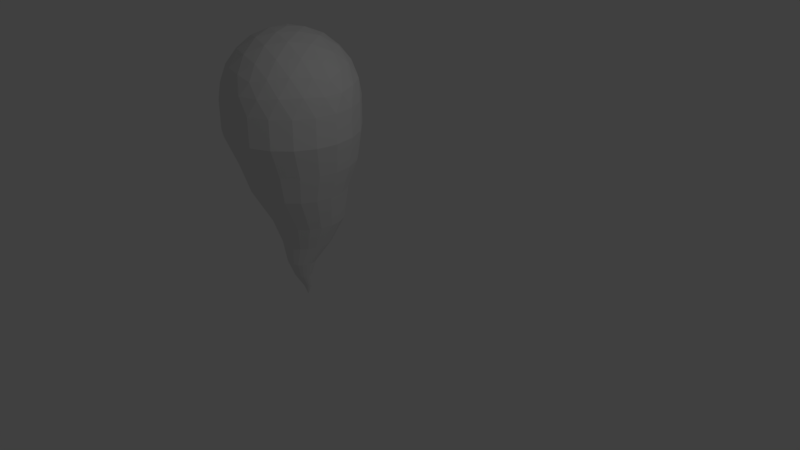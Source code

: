 # Source: LOP.blend  (saved by Blender 2.79.0; exported with 4.5.12 LTS)
import bpy
from mathutils import Matrix  # noqa: F401  (used for matrix-valued properties, if any)

bpy.ops.wm.read_factory_settings(use_empty=True)
scene = bpy.context.scene
scene.name = 'Scene'

# ---- collections
col_collection_1 = bpy.data.collections.new('Collection 1'); scene.collection.children.link(col_collection_1)

# ---- materials (node trees are filled in below, after node groups)
mat_material_001 = bpy.data.materials.new('Material.001')
mat_material_001.alpha_threshold = 0.0
mat_material_001.use_transparent_shadow = False
mat_material_001.roughness = 0.5

# ---- material node trees

# ---- world
world_world = bpy.data.worlds.new('World'); scene.world = world_world
world_world.color = (0.05088, 0.05088, 0.05088)
world_world.use_sun_shadow = False
world_world.sun_shadow_jitter_overblur = 0.0
world_world.cycles.sampling_method = 'MANUAL'

# ---- cameras
cam_camera = bpy.data.cameras.new('Camera')
cam_camera.clip_end = 100.0
cam_camera.lens = 35.0
cam_camera.sensor_width = 32.0
cam_camera.sensor_height = 18.0
cam_camera.ortho_scale = 7.314
cam_camera.dof.focus_distance = 0.0
cam_camera.dof.aperture_fstop = 128.0

# ---- lights
light_lamp = bpy.data.lights.new('Lamp', 'POINT')
light_lamp.transmission_factor = 0.0
light_lamp.cutoff_distance = 30.0
light_lamp.energy = 100.0
light_lamp.shadow_buffer_clip_start = 1.001
light_lamp.shadow_soft_size = 0.1
light_lamp.shadow_maximum_resolution = 0.006
light_lamp.use_absolute_resolution = True

# ---- meshes
me_icosphere_001 = bpy.data.meshes.new('Icosphere.001')
me_icosphere_001.from_pydata([(0.2764, -0.8506, 0.4472), (-0.7236, -0.5257, 0.4472), (-0.7236, 0.5257, 0.4472), (0.2764, 0.8506, 0.4472), (0.8944, 0.0, 0.4472), (0.0, 0.0, 1.0), (0.9566, -0.1476, 0.2511), (0.9511, -0.309, -1.752e-08), (0.9511, 0.309, 1.752e-08), (0.9566, 0.1476, 0.2511), (0.1552, -0.9554, 0.2512), (0.0, -1.0, -1.752e-08), (0.5878, -0.809, 1.752e-08), (0.436, -0.8642, 0.2512), (-0.8607, -0.4429, 0.2512), (-0.9511, -0.309, -1.752e-08), (-0.5878, -0.809, 1.752e-08), (-0.6872, -0.6817, 0.2512), (-0.6872, 0.6817, 0.2512), (-0.5878, 0.809, -1.752e-08), (-0.9511, 0.309, 1.752e-08), (-0.8607, 0.4429, 0.2512), (0.436, 0.8642, 0.2512), (0.5878, 0.809, -1.752e-08), (0.0, 1.0, 1.752e-08), (0.1552, 0.9554, 0.2512), (0.8311, -0.2389, 0.5023), (0.6882, -0.5, 0.5257), (0.484, -0.7166, 0.5023), (0.02964, -0.8642, 0.5023), (-0.2629, -0.809, 0.5257), (-0.5319, -0.6817, 0.5023), (-0.8127, -0.2952, 0.5023), (-0.8506, 0.0, 0.5257), (-0.8127, 0.2952, 0.5023), (-0.5319, 0.6817, 0.5023), (-0.2629, 0.809, 0.5257), (0.02964, 0.8642, 0.5023), (0.484, 0.7166, 0.5023), (0.6882, 0.5, 0.5257), (0.8311, 0.2389, 0.5023), (0.07761, -0.2389, 0.9679), (0.1625, -0.5, 0.8507), (0.2328, -0.7166, 0.6575), (0.7534, 0.0, 0.6575), (0.5257, 0.0, 0.8507), (0.2511, 0.0, 0.9679), (-0.2032, -0.1476, 0.9679), (-0.4253, -0.309, 0.8507), (-0.6095, -0.4429, 0.6575), (-0.2032, 0.1476, 0.9679), (-0.4253, 0.309, 0.8507), (-0.6095, 0.4429, 0.6575), (0.07761, 0.2389, 0.9679), (0.1625, 0.5, 0.8507), (0.2328, 0.7166, 0.6575), (0.3618, 0.2629, 0.8944), (0.6382, 0.2629, 0.7236), (0.4472, 0.5257, 0.7236), (-0.1382, 0.4253, 0.8944), (-0.05279, 0.6882, 0.7236), (-0.3618, 0.5878, 0.7236), (-0.4472, 0.0, 0.8944), (-0.6708, 0.1625, 0.7236), (-0.6708, -0.1625, 0.7236), (-0.1382, -0.4253, 0.8944), (-0.3618, -0.5878, 0.7236), (-0.05279, -0.6882, 0.7236), (0.3618, -0.2629, 0.8944), (0.4472, -0.5257, 0.7236), (0.6382, -0.2629, 0.7236), (0.8618, 0.4253, 0.2764), (0.809, 0.5878, 0.0), (0.6708, 0.6882, 0.2764), (-0.1382, 0.9511, 0.2764), (-0.309, 0.9511, -4.92e-07), (-0.4472, 0.8506, 0.2764), (-0.9472, 0.1625, 0.2764), (-1.0, -3.608e-07, 6.232e-07), (-0.9472, -0.1625, 0.2764), (-0.4472, -0.8506, 0.2764), (-0.309, -0.9511, -7.872e-07), (-0.1382, -0.9511, 0.2764), (0.6708, -0.6882, 0.2764), (0.809, -0.5878, -1.902e-06), (0.8618, -0.4253, 0.2764), (0.309, 0.9511, -2.615e-14), (-0.809, 0.5878, -7.845e-14), (-0.809, -0.5878, 8.031e-14), (0.309, -0.9511, 2.802e-14), (1.0, 0.0, 0.0), (0.9511, -0.309, -0.4352), (0.9511, 0.309, -0.4352), (0.0, -1.0, -0.4352), (0.5878, -0.809, -0.4352), (-0.9511, -0.309, -0.4352), (-0.5878, -0.809, -0.4352), (-0.5878, 0.809, -0.4352), (-0.9511, 0.309, -0.4352), (0.5878, 0.809, -0.4352), (0.0, 1.0, -0.4352), (0.809, 0.5878, -0.4352), (-0.309, 0.9511, -0.4352), (-1.0, -3.608e-07, -0.4352), (-0.309, -0.9511, -0.4352), (0.809, -0.5878, -0.4352), (0.309, 0.9511, -0.4352), (-0.809, 0.5878, -0.4352), (-0.809, -0.5878, -0.4352), (0.309, -0.9511, -0.4352), (1.0, 0.0, -0.4352), (0.8373, -0.1964, -0.907), (0.8373, 0.3477, -0.907), (1.048e-08, -0.8048, -0.907), (0.5175, -0.6366, -0.907), (-0.8373, -0.1964, -0.907), (-0.5175, -0.6366, -0.907), (-0.5175, 0.7879, -0.907), (-0.8373, 0.3477, -0.907), (0.5175, 0.7879, -0.907), (1.048e-08, 0.956, -0.907), (0.7123, 0.5931, -0.907), (-0.2721, 0.913, -0.907), (-0.8804, 0.07564, -0.907), (-0.2721, -0.7617, -0.907), (0.7123, -0.4418, -0.907), (0.2721, 0.913, -0.907), (-0.7123, 0.5931, -0.907), (-0.7123, -0.4418, -0.907), (0.2721, -0.7617, -0.907), (0.8804, 0.07564, -0.907), (0.6992, -0.1575, -1.345), (0.6992, 0.2969, -1.345), (2.317e-08, -0.6655, -1.345), (0.4322, -0.5251, -1.345), (-0.6992, -0.1575, -1.345), (-0.4322, -0.5251, -1.345), (-0.4322, 0.6645, -1.345), (-0.6992, 0.2969, -1.345), (0.4322, 0.6645, -1.345), (2.317e-08, 0.8049, -1.345), (0.5948, 0.5018, -1.345), (-0.2272, 0.7689, -1.345), (-0.7352, 0.0697, -1.345), (-0.2272, -0.6295, -1.345), (0.5948, -0.3624, -1.345), (0.2272, 0.7689, -1.345), (-0.5948, 0.5018, -1.345), (-0.5948, -0.3625, -1.345), (0.2272, -0.6295, -1.345), (0.7352, 0.0697, -1.345), (0.5319, 0.02838, -1.89), (0.5319, 0.374, -1.89), (3.974e-08, -0.358, -1.89), (0.3287, -0.2512, -1.89), (-0.5319, 0.02838, -1.89), (-0.3287, -0.2512, -1.89), (-0.3287, 0.6536, -1.89), (-0.5319, 0.374, -1.89), (0.3287, 0.6536, -1.89), (3.974e-08, 0.7604, -1.89), (0.4524, 0.5299, -1.89), (-0.1728, 0.733, -1.89), (-0.5592, 0.2012, -1.89), (-0.1728, -0.3307, -1.89), (0.4524, -0.1275, -1.89), (0.1728, 0.733, -1.89), (-0.4524, 0.5299, -1.89), (-0.4524, -0.1275, -1.89), (0.1728, -0.3307, -1.89), (0.5592, 0.2012, -1.89), (0.3621, 0.04113, -2.289), (0.3621, 0.2765, -2.289), (5.654e-08, -0.222, -2.289), (0.2238, -0.1492, -2.289), (-0.3621, 0.04113, -2.289), (-0.2238, -0.1492, -2.289), (-0.2238, 0.4668, -2.289), (-0.3621, 0.2765, -2.289), (0.2238, 0.4668, -2.289), (5.654e-08, 0.5395, -2.289), (0.308, 0.3826, -2.289), (-0.1177, 0.5209, -2.289), (-0.3808, 0.1588, -2.289), (-0.1177, -0.2033, -2.289), (0.308, -0.06501, -2.289), (0.1177, 0.5209, -2.289), (-0.308, 0.3826, -2.289), (-0.308, -0.06501, -2.289), (0.1177, -0.2033, -2.289), (0.3808, 0.1588, -2.289), (0.2108, -0.03345, -2.604), (0.2108, 0.1035, -2.604), (6.84e-08, -0.1866, -2.604), (0.1303, -0.1443, -2.604), (-0.2108, -0.03345, -2.604), (-0.1303, -0.1443, -2.604), (-0.1303, 0.2144, -2.604), (-0.2108, 0.1035, -2.604), (0.1303, 0.2144, -2.604), (6.84e-08, 0.2567, -2.604), (0.1793, 0.1653, -2.604), (-0.0685, 0.2459, -2.604), (-0.2217, 0.03505, -2.604), (-0.0685, -0.1758, -2.604), (0.1793, -0.09525, -2.604), (0.0685, 0.2459, -2.604), (-0.1793, 0.1653, -2.604), (-0.1793, -0.09525, -2.604), (0.0685, -0.1758, -2.604), (0.2217, 0.03505, -2.604), (0.1246, 0.004835, -2.864), (0.1246, 0.08581, -2.864), (7.608e-08, -0.0857, -2.864), (0.07701, -0.06067, -2.864), (-0.1246, 0.004835, -2.864), (-0.07701, -0.06067, -2.864), (-0.07701, 0.1513, -2.864), (-0.1246, 0.08581, -2.864), (0.07701, 0.1513, -2.864), (7.608e-08, 0.1763, -2.864), (0.106, 0.1223, -2.864), (-0.04049, 0.1699, -2.864), (-0.131, 0.04532, -2.864), (-0.04049, -0.07928, -2.864), (0.106, -0.03169, -2.864), (0.04049, 0.1699, -2.864), (-0.106, 0.1223, -2.864), (-0.106, -0.03169, -2.864), (0.04049, -0.07928, -2.864), (0.131, 0.04532, -2.864), (0.05675, 0.1033, -3.103), (0.05675, 0.1401, -3.103), (8.212e-08, 0.06204, -3.103), (0.03507, 0.07343, -3.103), (-0.05675, 0.1033, -3.103), (-0.03507, 0.07343, -3.103), (-0.03507, 0.17, -3.103), (-0.05675, 0.1401, -3.103), (0.03507, 0.17, -3.103), (8.212e-08, 0.1814, -3.103), (0.04827, 0.1568, -3.103), (-0.01844, 0.1785, -3.103), (-0.05967, 0.1217, -3.103), (-0.01844, 0.06496, -3.103), (0.04827, 0.08663, -3.103), (0.01844, 0.1785, -3.103), (-0.04827, 0.1568, -3.103), (-0.04827, 0.08663, -3.103), (0.01844, 0.06496, -3.103), (0.05967, 0.1217, -3.103), (8.568e-08, 0.1217, -3.265), (8.568e-08, 0.1217, -3.265), (8.512e-08, 0.1217, -3.265), (8.568e-08, 0.1217, -3.265), (8.568e-08, 0.1217, -3.265), (8.568e-08, 0.1217, -3.265), (8.568e-08, 0.1217, -3.265), (8.568e-08, 0.1217, -3.265), (8.568e-08, 0.1217, -3.265), (8.512e-08, 0.1217, -3.265), (8.568e-08, 0.1217, -3.265), (8.568e-08, 0.1217, -3.265), (8.568e-08, 0.1217, -3.265), (8.568e-08, 0.1217, -3.265), (8.568e-08, 0.1217, -3.265), (8.568e-08, 0.1217, -3.265), (8.568e-08, 0.1217, -3.265), (8.568e-08, 0.1217, -3.265), (8.568e-08, 0.1217, -3.265), (8.568e-08, 0.1217, -3.265)], [], [(0, 28, 43), (1, 31, 49), (2, 34, 52), (3, 37, 55), (4, 40, 44), (46, 53, 5), (45, 56, 46), (44, 57, 45), (46, 56, 53), (56, 54, 53), (45, 57, 56), (57, 58, 56), (56, 58, 54), (58, 55, 54), (44, 40, 57), (40, 39, 57), (57, 39, 58), (39, 38, 58), (58, 38, 55), (38, 3, 55), (53, 50, 5), (54, 59, 53), (55, 60, 54), (53, 59, 50), (59, 51, 50), (54, 60, 59), (60, 61, 59), (59, 61, 51), (61, 52, 51), (55, 37, 60), (37, 36, 60), (60, 36, 61), (36, 35, 61), (61, 35, 52), (35, 2, 52), (50, 47, 5), (51, 62, 50), (52, 63, 51), (50, 62, 47), (62, 48, 47), (51, 63, 62), (63, 64, 62), (62, 64, 48), (64, 49, 48), (52, 34, 63), (34, 33, 63), (63, 33, 64), (33, 32, 64), (64, 32, 49), (32, 1, 49), (47, 41, 5), (48, 65, 47), (49, 66, 48), (47, 65, 41), (65, 42, 41), (48, 66, 65), (66, 67, 65), (65, 67, 42), (67, 43, 42), (49, 31, 66), (31, 30, 66), (66, 30, 67), (30, 29, 67), (67, 29, 43), (29, 0, 43), (41, 46, 5), (42, 68, 41), (43, 69, 42), (41, 68, 46), (68, 45, 46), (42, 69, 68), (69, 70, 68), (68, 70, 45), (70, 44, 45), (43, 28, 69), (28, 27, 69), (69, 27, 70), (27, 26, 70), (70, 26, 44), (26, 4, 44), (9, 40, 4), (8, 71, 9), (9, 71, 40), (71, 39, 40), (8, 72, 71), (72, 73, 71), (71, 73, 39), (73, 38, 39), (72, 23, 73), (23, 22, 73), (73, 22, 38), (22, 3, 38), (25, 37, 3), (24, 74, 25), (25, 74, 37), (74, 36, 37), (24, 75, 74), (75, 76, 74), (74, 76, 36), (76, 35, 36), (75, 19, 76), (19, 18, 76), (76, 18, 35), (18, 2, 35), (21, 34, 2), (20, 77, 21), (21, 77, 34), (77, 33, 34), (20, 78, 77), (78, 79, 77), (77, 79, 33), (79, 32, 33), (78, 15, 79), (15, 14, 79), (79, 14, 32), (14, 1, 32), (17, 31, 1), (16, 80, 17), (17, 80, 31), (80, 30, 31), (16, 81, 80), (81, 82, 80), (80, 82, 30), (82, 29, 30), (81, 11, 82), (11, 10, 82), (82, 10, 29), (10, 0, 29), (13, 28, 0), (12, 83, 13), (13, 83, 28), (83, 27, 28), (12, 84, 83), (84, 85, 83), (83, 85, 27), (85, 26, 27), (84, 7, 85), (7, 6, 85), (85, 6, 26), (6, 4, 26), (22, 25, 3), (23, 86, 22), (22, 86, 25), (86, 24, 25), (18, 21, 2), (19, 87, 18), (18, 87, 21), (87, 20, 21), (14, 17, 1), (15, 88, 14), (14, 88, 17), (88, 16, 17), (10, 13, 0), (11, 89, 10), (10, 89, 13), (89, 12, 13), (6, 9, 4), (7, 90, 6), (6, 90, 9), (90, 8, 9), (20, 87, 107, 98), (72, 8, 92, 101), (8, 90, 110, 92), (75, 24, 100, 102), (78, 20, 98, 103), (81, 16, 96, 104), (84, 12, 94, 105), (87, 19, 97, 107), (90, 7, 91, 110), (24, 86, 106, 100), (12, 89, 109, 94), (86, 23, 99, 106), (89, 11, 93, 109), (23, 72, 101, 99), (19, 75, 102, 97), (15, 78, 103, 95), (11, 81, 104, 93), (7, 84, 105, 91), (16, 88, 108, 96), (88, 15, 95, 108), (100, 106, 126, 120), (97, 102, 122, 117), (92, 110, 130, 112), (106, 99, 119, 126), (103, 98, 118, 123), (110, 91, 111, 130), (98, 107, 127, 118), (95, 103, 123, 115), (107, 97, 117, 127), (104, 96, 116, 124), (96, 108, 128, 116), (93, 104, 124, 113), (101, 92, 112, 121), (108, 95, 115, 128), (105, 94, 114, 125), (99, 101, 121, 119), (94, 109, 129, 114), (91, 105, 125, 111), (102, 100, 120, 122), (109, 93, 113, 129), (113, 124, 144, 133), (121, 112, 132, 141), (128, 115, 135, 148), (125, 114, 134, 145), (119, 121, 141, 139), (114, 129, 149, 134), (111, 125, 145, 131), (122, 120, 140, 142), (129, 113, 133, 149), (120, 126, 146, 140), (117, 122, 142, 137), (112, 130, 150, 132), (126, 119, 139, 146), (123, 118, 138, 143), (130, 111, 131, 150), (118, 127, 147, 138), (115, 123, 143, 135), (127, 117, 137, 147), (124, 116, 136, 144), (116, 128, 148, 136), (143, 138, 158, 163), (150, 131, 151, 170), (138, 147, 167, 158), (135, 143, 163, 155), (147, 137, 157, 167), (144, 136, 156, 164), (136, 148, 168, 156), (133, 144, 164, 153), (141, 132, 152, 161), (148, 135, 155, 168), (145, 134, 154, 165), (139, 141, 161, 159), (134, 149, 169, 154), (131, 145, 165, 151), (142, 140, 160, 162), (149, 133, 153, 169), (140, 146, 166, 160), (137, 142, 162, 157), (132, 150, 170, 152), (146, 139, 159, 166), (159, 161, 181, 179), (154, 169, 189, 174), (151, 165, 185, 171), (162, 160, 180, 182), (169, 153, 173, 189), (160, 166, 186, 180), (157, 162, 182, 177), (152, 170, 190, 172), (166, 159, 179, 186), (163, 158, 178, 183), (170, 151, 171, 190), (158, 167, 187, 178), (155, 163, 183, 175), (167, 157, 177, 187), (164, 156, 176, 184), (156, 168, 188, 176), (153, 164, 184, 173), (161, 152, 172, 181), (168, 155, 175, 188), (165, 154, 174, 185), (187, 177, 197, 207), (184, 176, 196, 204), (176, 188, 208, 196), (173, 184, 204, 193), (181, 172, 192, 201), (188, 175, 195, 208), (185, 174, 194, 205), (179, 181, 201, 199), (174, 189, 209, 194), (171, 185, 205, 191), (182, 180, 200, 202), (189, 173, 193, 209), (180, 186, 206, 200), (177, 182, 202, 197), (172, 190, 210, 192), (186, 179, 199, 206), (183, 178, 198, 203), (190, 171, 191, 210), (178, 187, 207, 198), (175, 183, 203, 195), (200, 206, 226, 220), (197, 202, 222, 217), (192, 210, 230, 212), (206, 199, 219, 226), (203, 198, 218, 223), (210, 191, 211, 230), (198, 207, 227, 218), (195, 203, 223, 215), (207, 197, 217, 227), (204, 196, 216, 224), (196, 208, 228, 216), (193, 204, 224, 213), (201, 192, 212, 221), (208, 195, 215, 228), (205, 194, 214, 225), (199, 201, 221, 219), (194, 209, 229, 214), (191, 205, 225, 211), (202, 200, 220, 222), (209, 193, 213, 229), (213, 224, 244, 233), (221, 212, 232, 241), (228, 215, 235, 248), (225, 214, 234, 245), (219, 221, 241, 239), (214, 229, 249, 234), (211, 225, 245, 231), (222, 220, 240, 242), (229, 213, 233, 249), (220, 226, 246, 240), (217, 222, 242, 237), (212, 230, 250, 232), (226, 219, 239, 246), (223, 218, 238, 243), (230, 211, 231, 250), (218, 227, 247, 238), (215, 223, 243, 235), (227, 217, 237, 247), (224, 216, 236, 244), (216, 228, 248, 236), (243, 238, 258, 263), (250, 231, 251, 270), (238, 247, 267, 258), (235, 243, 263, 255), (247, 237, 257, 267), (244, 236, 256, 264), (236, 248, 268, 256), (233, 244, 264, 253), (241, 232, 252, 261), (248, 235, 255, 268), (245, 234, 254, 265), (239, 241, 261, 259), (234, 249, 269, 254), (231, 245, 265, 251), (242, 240, 260, 262), (249, 233, 253, 269), (240, 246, 266, 260), (237, 242, 262, 257), (232, 250, 270, 252), (246, 239, 259, 266)])
_uv = me_icosphere_001.uv_layers.new(name='UVMap')
_uv.uv.foreach_set('vector', [0.201, 0.6408, 0.2384, 0.6495, 0.2067, 0.677, 0.08597, 0.7556, 0.1058, 0.7227, 0.1221, 0.7614, 0.1596, 0.9005, 0.1344, 0.8715, 0.1763, 0.8679, 0.3202, 0.8752, 0.2848, 0.8902, 0.2943, 0.8494, 0.3457, 0.7147, 0.3491, 0.753, 0.3131, 0.7313, 0.2479, 0.7645, 0.2426, 0.7976, 0.2225, 0.7774, 0.2791, 0.7486, 0.2746, 0.7857, 0.2479, 0.7645, 0.3131, 0.7313, 0.3118, 0.7703, 0.2791, 0.7486, 0.2479, 0.7645, 0.2746, 0.7857, 0.2426, 0.7976, 0.2746, 0.7857, 0.2673, 0.8223, 0.2426, 0.7976, 0.2791, 0.7486, 0.3118, 0.7703, 0.2746, 0.7857, 0.3118, 0.7703, 0.3051, 0.8119, 0.2746, 0.7857, 0.2746, 0.7857, 0.3051, 0.8119, 0.2673, 0.8223, 0.3051, 0.8119, 0.2943, 0.8494, 0.2673, 0.8223, 0.3131, 0.7313, 0.3491, 0.753, 0.3118, 0.7703, 0.3491, 0.753, 0.3458, 0.797, 0.3118, 0.7703, 0.3118, 0.7703, 0.3458, 0.797, 0.3051, 0.8119, 0.3458, 0.797, 0.3352, 0.8399, 0.3051, 0.8119, 0.3051, 0.8119, 0.3352, 0.8399, 0.2943, 0.8494, 0.3352, 0.8399, 0.3202, 0.8752, 0.2943, 0.8494, 0.2426, 0.7976, 0.2095, 0.8028, 0.2225, 0.7774, 0.2673, 0.8223, 0.2307, 0.8295, 0.2426, 0.7976, 0.2943, 0.8494, 0.2568, 0.8601, 0.2673, 0.8223, 0.2426, 0.7976, 0.2307, 0.8295, 0.2095, 0.8028, 0.2307, 0.8295, 0.1936, 0.8339, 0.2095, 0.8028, 0.2673, 0.8223, 0.2568, 0.8601, 0.2307, 0.8295, 0.2568, 0.8601, 0.2152, 0.8666, 0.2307, 0.8295, 0.2307, 0.8295, 0.2152, 0.8666, 0.1936, 0.8339, 0.2152, 0.8666, 0.1763, 0.8679, 0.1936, 0.8339, 0.2943, 0.8494, 0.2848, 0.8902, 0.2568, 0.8601, 0.2848, 0.8902, 0.2419, 0.9007, 0.2568, 0.8601, 0.2568, 0.8601, 0.2419, 0.9007, 0.2152, 0.8666, 0.2419, 0.9007, 0.1979, 0.9039, 0.2152, 0.8666, 0.2152, 0.8666, 0.1979, 0.9039, 0.1763, 0.8679, 0.1979, 0.9039, 0.1596, 0.9005, 0.1763, 0.8679, 0.2095, 0.8028, 0.1944, 0.7729, 0.2225, 0.7774, 0.1936, 0.8339, 0.1755, 0.8013, 0.2095, 0.8028, 0.1763, 0.8679, 0.1545, 0.8356, 0.1936, 0.8339, 0.2095, 0.8028, 0.1755, 0.8013, 0.1944, 0.7729, 0.1755, 0.8013, 0.1598, 0.7674, 0.1944, 0.7729, 0.1936, 0.8339, 0.1545, 0.8356, 0.1755, 0.8013, 0.1545, 0.8356, 0.1354, 0.798, 0.1755, 0.8013, 0.1755, 0.8013, 0.1354, 0.798, 0.1598, 0.7674, 0.1354, 0.798, 0.1221, 0.7614, 0.1598, 0.7674, 0.1763, 0.8679, 0.1344, 0.8715, 0.1545, 0.8356, 0.1344, 0.8715, 0.1112, 0.834, 0.1545, 0.8356, 0.1545, 0.8356, 0.1112, 0.834, 0.1354, 0.798, 0.1112, 0.834, 0.09457, 0.7931, 0.1354, 0.798, 0.1354, 0.798, 0.09457, 0.7931, 0.1221, 0.7614, 0.09457, 0.7931, 0.08597, 0.7556, 0.1221, 0.7614, 0.1944, 0.7729, 0.2181, 0.7492, 0.2225, 0.7774, 0.1598, 0.7674, 0.1852, 0.74, 0.1944, 0.7729, 0.1221, 0.7614, 0.1461, 0.7307, 0.1598, 0.7674, 0.1944, 0.7729, 0.1852, 0.74, 0.2181, 0.7492, 0.1852, 0.74, 0.2126, 0.7147, 0.2181, 0.7492, 0.1598, 0.7674, 0.1461, 0.7307, 0.1852, 0.74, 0.1461, 0.7307, 0.1759, 0.7009, 0.1852, 0.74, 0.1852, 0.74, 0.1759, 0.7009, 0.2126, 0.7147, 0.1759, 0.7009, 0.2067, 0.677, 0.2126, 0.7147, 0.1221, 0.7614, 0.1058, 0.7227, 0.1461, 0.7307, 0.1058, 0.7227, 0.1343, 0.689, 0.1461, 0.7307, 0.1461, 0.7307, 0.1343, 0.689, 0.1759, 0.7009, 0.1343, 0.689, 0.1681, 0.6606, 0.1759, 0.7009, 0.1759, 0.7009, 0.1681, 0.6606, 0.2067, 0.677, 0.1681, 0.6606, 0.201, 0.6408, 0.2067, 0.677, 0.2181, 0.7492, 0.2479, 0.7645, 0.2225, 0.7774, 0.2126, 0.7147, 0.2465, 0.7304, 0.2181, 0.7492, 0.2067, 0.677, 0.2433, 0.6903, 0.2126, 0.7147, 0.2181, 0.7492, 0.2465, 0.7304, 0.2479, 0.7645, 0.2465, 0.7304, 0.2791, 0.7486, 0.2479, 0.7645, 0.2126, 0.7147, 0.2433, 0.6903, 0.2465, 0.7304, 0.2433, 0.6903, 0.2809, 0.7095, 0.2465, 0.7304, 0.2465, 0.7304, 0.2809, 0.7095, 0.2791, 0.7486, 0.2809, 0.7095, 0.3131, 0.7313, 0.2791, 0.7486, 0.2067, 0.677, 0.2384, 0.6495, 0.2433, 0.6903, 0.2384, 0.6495, 0.2793, 0.6662, 0.2433, 0.6903, 0.2433, 0.6903, 0.2793, 0.6662, 0.2809, 0.7095, 0.2793, 0.6662, 0.3168, 0.6895, 0.2809, 0.7095, 0.2809, 0.7095, 0.3168, 0.6895, 0.3131, 0.7313, 0.3168, 0.6895, 0.3457, 0.7147, 0.3131, 0.7313, 0.3874, 0.7233, 0.3491, 0.753, 0.3457, 0.7147, 0.4449, 0.7424, 0.3914, 0.7754, 0.3874, 0.7233, 0.3874, 0.7233, 0.3914, 0.7754, 0.3491, 0.753, 0.3914, 0.7754, 0.3458, 0.797, 0.3491, 0.753, 0.4449, 0.7424, 0.4449, 0.8128, 0.3914, 0.7754, 0.4449, 0.8128, 0.3824, 0.8318, 0.3914, 0.7754, 0.3914, 0.7754, 0.3824, 0.8318, 0.3458, 0.797, 0.3824, 0.8318, 0.3352, 0.8399, 0.3458, 0.797, 0.4449, 0.8128, 0.423, 0.8798, 0.3824, 0.8318, 0.423, 0.8798, 0.3624, 0.8801, 0.3824, 0.8318, 0.3824, 0.8318, 0.3624, 0.8801, 0.3352, 0.8399, 0.3624, 0.8801, 0.3202, 0.8752, 0.3352, 0.8399, 0.3249, 0.9174, 0.2848, 0.8902, 0.3202, 0.8752, 0.3245, 0.9781, 0.2766, 0.9374, 0.3249, 0.9174, 0.3249, 0.9174, 0.2766, 0.9374, 0.2848, 0.8902, 0.2766, 0.9374, 0.2419, 0.9007, 0.2848, 0.8902, 0.3245, 0.9781, 0.2575, 0.9999, 0.2766, 0.9374, 0.2575, 0.9999, 0.2202, 0.9463, 0.2766, 0.9374, 0.2766, 0.9374, 0.2202, 0.9463, 0.2419, 0.9007, 0.2202, 0.9463, 0.1979, 0.9039, 0.2419, 0.9007, 0.2575, 0.9999, 0.187, 0.9997, 0.2202, 0.9463, 0.187, 0.9997, 0.168, 0.9421, 0.2202, 0.9463, 0.2202, 0.9463, 0.168, 0.9421, 0.1979, 0.9039, 0.168, 0.9421, 0.1596, 0.9005, 0.1979, 0.9039, 0.1209, 0.9181, 0.1344, 0.8715, 0.1596, 0.9005, 0.06318, 0.9364, 0.087, 0.8783, 0.1209, 0.9181, 0.1209, 0.9181, 0.087, 0.8783, 0.1344, 0.8715, 0.087, 0.8783, 0.1112, 0.834, 0.1344, 0.8715, 0.06318, 0.9364, 0.02172, 0.8794, 0.087, 0.8783, 0.02172, 0.8794, 0.06114, 0.8274, 0.087, 0.8783, 0.087, 0.8783, 0.06114, 0.8274, 0.1112, 0.834, 0.06114, 0.8274, 0.09457, 0.7931, 0.1112, 0.834, 0.02172, 0.8794, 0.0001182, 0.8123, 0.06114, 0.8274, 0.0001182, 0.8123, 0.04899, 0.7765, 0.06114, 0.8274, 0.06114, 0.8274, 0.04899, 0.7765, 0.09457, 0.7931, 0.04899, 0.7765, 0.08597, 0.7556, 0.09457, 0.7931, 0.05732, 0.7243, 0.1058, 0.7227, 0.08597, 0.7556, 0.02201, 0.675, 0.08469, 0.6797, 0.05732, 0.7243, 0.05732, 0.7243, 0.08469, 0.6797, 0.1058, 0.7227, 0.08469, 0.6797, 0.1343, 0.689, 0.1058, 0.7227, 0.02201, 0.675, 0.0634, 0.618, 0.08469, 0.6797, 0.0634, 0.618, 0.1251, 0.6394, 0.08469, 0.6797, 0.08469, 0.6797, 0.1251, 0.6394, 0.1343, 0.689, 0.1251, 0.6394, 0.1681, 0.6606, 0.1343, 0.689, 0.0634, 0.618, 0.1205, 0.5767, 0.1251, 0.6394, 0.1205, 0.5767, 0.1697, 0.6121, 0.1251, 0.6394, 0.1251, 0.6394, 0.1697, 0.6121, 0.1681, 0.6606, 0.1697, 0.6121, 0.201, 0.6408, 0.1681, 0.6606, 0.222, 0.6039, 0.2384, 0.6495, 0.201, 0.6408, 0.2579, 0.5551, 0.2728, 0.6161, 0.222, 0.6039, 0.222, 0.6039, 0.2728, 0.6161, 0.2384, 0.6495, 0.2728, 0.6161, 0.2793, 0.6662, 0.2384, 0.6495, 0.2579, 0.5551, 0.325, 0.5768, 0.2728, 0.6161, 0.325, 0.5768, 0.3236, 0.6421, 0.2728, 0.6161, 0.2728, 0.6161, 0.3236, 0.6421, 0.2793, 0.6662, 0.3236, 0.6421, 0.3168, 0.6895, 0.2793, 0.6662, 0.325, 0.5768, 0.3819, 0.6184, 0.3236, 0.6421, 0.3819, 0.6184, 0.3634, 0.6761, 0.3236, 0.6421, 0.3236, 0.6421, 0.3634, 0.6761, 0.3168, 0.6895, 0.3634, 0.6761, 0.3457, 0.7147, 0.3168, 0.6895, 0.3624, 0.8801, 0.3249, 0.9174, 0.3202, 0.8752, 0.423, 0.8798, 0.3815, 0.9367, 0.3624, 0.8801, 0.3624, 0.8801, 0.3815, 0.9367, 0.3249, 0.9174, 0.3815, 0.9367, 0.3245, 0.9781, 0.3249, 0.9174, 0.168, 0.9421, 0.1209, 0.9181, 0.1596, 0.9005, 0.187, 0.9997, 0.1201, 0.9778, 0.168, 0.9421, 0.168, 0.9421, 0.1201, 0.9778, 0.1209, 0.9181, 0.1201, 0.9778, 0.06318, 0.9364, 0.1209, 0.9181, 0.04899, 0.7765, 0.05732, 0.7243, 0.08597, 0.7556, 0.0001182, 0.8123, 0.0002608, 0.742, 0.04899, 0.7765, 0.04899, 0.7765, 0.0002608, 0.742, 0.05732, 0.7243, 0.0002608, 0.742, 0.02201, 0.675, 0.05732, 0.7243, 0.1697, 0.6121, 0.222, 0.6039, 0.201, 0.6408, 0.1205, 0.5767, 0.1875, 0.5551, 0.1697, 0.6121, 0.1697, 0.6121, 0.1875, 0.5551, 0.222, 0.6039, 0.1875, 0.5551, 0.2579, 0.5551, 0.222, 0.6039, 0.3634, 0.6761, 0.3874, 0.7233, 0.3457, 0.7147, 0.3819, 0.6184, 0.4231, 0.6754, 0.3634, 0.6761, 0.3634, 0.6761, 0.4231, 0.6754, 0.3874, 0.7233, 0.4231, 0.6754, 0.4449, 0.7424, 0.3874, 0.7233, 0.7626, 0.4898, 0.7129, 0.5114, 0.6873, 0.4444, 0.7321, 0.4257, 0.3892, 0.5504, 0.3351, 0.5415, 0.3496, 0.471, 0.3978, 0.4789, 0.3351, 0.5415, 0.2819, 0.5282, 0.3024, 0.459, 0.3496, 0.471, 0.6075, 0.5427, 0.5529, 0.5505, 0.5447, 0.4793, 0.5932, 0.4711, 0.8099, 0.4648, 0.7626, 0.4898, 0.7321, 0.4257, 0.7752, 0.4036, 0.9797, 0.335, 0.94, 0.3708, 0.8931, 0.3169, 0.9296, 0.2806, 0.1792, 0.4876, 0.1315, 0.4596, 0.1696, 0.3987, 0.2123, 0.4225, 0.7129, 0.5114, 0.6611, 0.5291, 0.6409, 0.4597, 0.6873, 0.4444, 0.2819, 0.5282, 0.2299, 0.5102, 0.2565, 0.4429, 0.3024, 0.459, 0.5529, 0.5505, 0.4985, 0.5548, 0.4956, 0.4829, 0.5447, 0.4793, 0.1315, 0.4596, 0.086, 0.4289, 0.1293, 0.3701, 0.1696, 0.3987, 0.4985, 0.5548, 0.4438, 0.5548, 0.4466, 0.4829, 0.4956, 0.4829, 0.086, 0.4289, 0.04229, 0.3946, 0.09061, 0.3374, 0.1293, 0.3701, 0.4438, 0.5548, 0.3892, 0.5504, 0.3978, 0.4789, 0.4466, 0.4829, 0.6611, 0.5291, 0.6075, 0.5427, 0.5932, 0.4711, 0.6409, 0.4597, 0.8559, 0.4369, 0.8099, 0.4648, 0.7752, 0.4036, 0.816, 0.3777, 0.04229, 0.3946, 0.0001182, 0.3573, 0.05273, 0.2996, 0.09061, 0.3374, 0.2299, 0.5102, 0.1792, 0.4876, 0.2123, 0.4225, 0.2565, 0.4429, 0.94, 0.3708, 0.8992, 0.4049, 0.8553, 0.3491, 0.8931, 0.3169, 0.8992, 0.4049, 0.8559, 0.4369, 0.816, 0.3777, 0.8553, 0.3491, 0.5447, 0.4793, 0.4956, 0.4829, 0.4963, 0.4114, 0.5362, 0.4081, 0.6409, 0.4597, 0.5932, 0.4711, 0.5758, 0.402, 0.615, 0.3926, 0.3496, 0.471, 0.3024, 0.459, 0.335, 0.3911, 0.3752, 0.4015, 0.4956, 0.4829, 0.4466, 0.4829, 0.4561, 0.4115, 0.4963, 0.4114, 0.7752, 0.4036, 0.7321, 0.4257, 0.6914, 0.3641, 0.7282, 0.3447, 0.3024, 0.459, 0.2565, 0.4429, 0.2953, 0.3767, 0.335, 0.3911, 0.7321, 0.4257, 0.6873, 0.4444, 0.6536, 0.38, 0.6914, 0.3641, 0.816, 0.3777, 0.7752, 0.4036, 0.7282, 0.3447, 0.7637, 0.3216, 0.6873, 0.4444, 0.6409, 0.4597, 0.615, 0.3926, 0.6536, 0.38, 0.9296, 0.2806, 0.8931, 0.3169, 0.83, 0.2637, 0.8602, 0.2283, 0.8931, 0.3169, 0.8553, 0.3491, 0.7978, 0.2946, 0.83, 0.2637, 0.09061, 0.3374, 0.05273, 0.2996, 0.1198, 0.241, 0.1502, 0.2767, 0.3978, 0.4789, 0.3496, 0.471, 0.3752, 0.4015, 0.4156, 0.4082, 0.8553, 0.3491, 0.816, 0.3777, 0.7637, 0.3216, 0.7978, 0.2946, 0.2123, 0.4225, 0.1696, 0.3987, 0.2194, 0.3355, 0.2567, 0.3582, 0.4466, 0.4829, 0.3978, 0.4789, 0.4156, 0.4082, 0.4561, 0.4115, 0.1696, 0.3987, 0.1293, 0.3701, 0.1838, 0.3084, 0.2194, 0.3355, 0.2565, 0.4429, 0.2123, 0.4225, 0.2567, 0.3582, 0.2953, 0.3767, 0.5932, 0.4711, 0.5447, 0.4793, 0.5362, 0.4081, 0.5758, 0.402, 0.1293, 0.3701, 0.09061, 0.3374, 0.1502, 0.2767, 0.1838, 0.3084, 0.1502, 0.2767, 0.1198, 0.241, 0.1844, 0.1944, 0.2074, 0.2257, 0.4156, 0.4082, 0.3752, 0.4015, 0.3894, 0.3332, 0.4239, 0.3393, 0.7978, 0.2946, 0.7637, 0.3216, 0.7218, 0.2636, 0.7492, 0.2402, 0.2567, 0.3582, 0.2194, 0.3355, 0.2609, 0.2759, 0.2909, 0.2953, 0.4561, 0.4115, 0.4156, 0.4082, 0.4239, 0.3393, 0.4587, 0.3425, 0.2194, 0.3355, 0.1838, 0.3084, 0.2329, 0.2527, 0.2609, 0.2759, 0.2953, 0.3767, 0.2567, 0.3582, 0.2909, 0.2953, 0.3226, 0.3113, 0.5758, 0.402, 0.5362, 0.4081, 0.5282, 0.34, 0.5625, 0.3345, 0.1838, 0.3084, 0.1502, 0.2767, 0.2074, 0.2257, 0.2329, 0.2527, 0.5362, 0.4081, 0.4963, 0.4114, 0.4935, 0.3427, 0.5282, 0.34, 0.615, 0.3926, 0.5758, 0.402, 0.5625, 0.3345, 0.5963, 0.3261, 0.3752, 0.4015, 0.335, 0.3911, 0.3555, 0.3239, 0.3894, 0.3332, 0.4963, 0.4114, 0.4561, 0.4115, 0.4587, 0.3425, 0.4935, 0.3427, 0.7282, 0.3447, 0.6914, 0.3641, 0.6616, 0.3008, 0.6925, 0.2837, 0.335, 0.3911, 0.2953, 0.3767, 0.3226, 0.3113, 0.3555, 0.3239, 0.6914, 0.3641, 0.6536, 0.38, 0.6294, 0.3149, 0.6616, 0.3008, 0.7637, 0.3216, 0.7282, 0.3447, 0.6925, 0.2837, 0.7218, 0.2636, 0.6536, 0.38, 0.615, 0.3926, 0.5963, 0.3261, 0.6294, 0.3149, 0.8602, 0.2283, 0.83, 0.2637, 0.7742, 0.2133, 0.7966, 0.1826, 0.83, 0.2637, 0.7978, 0.2946, 0.7492, 0.2402, 0.7742, 0.2133, 0.6925, 0.2837, 0.6616, 0.3008, 0.6077, 0.2354, 0.6291, 0.2215, 0.3555, 0.3239, 0.3226, 0.3113, 0.3781, 0.2369, 0.4022, 0.2484, 0.6616, 0.3008, 0.6294, 0.3149, 0.5859, 0.2465, 0.6077, 0.2354, 0.7218, 0.2636, 0.6925, 0.2837, 0.6291, 0.2215, 0.6497, 0.2048, 0.6294, 0.3149, 0.5963, 0.3261, 0.5638, 0.2549, 0.5859, 0.2465, 0.7966, 0.1826, 0.7742, 0.2133, 0.6869, 0.1627, 0.7023, 0.1379, 0.7742, 0.2133, 0.7492, 0.2402, 0.6691, 0.1851, 0.6869, 0.1627, 0.2074, 0.2257, 0.1844, 0.1944, 0.2742, 0.1371, 0.2909, 0.162, 0.4239, 0.3393, 0.3894, 0.3332, 0.4263, 0.2568, 0.4501, 0.2625, 0.7492, 0.2402, 0.7218, 0.2636, 0.6497, 0.2048, 0.6691, 0.1851, 0.2909, 0.2953, 0.2609, 0.2759, 0.3316, 0.205, 0.3544, 0.2225, 0.4587, 0.3425, 0.4239, 0.3393, 0.4501, 0.2625, 0.4736, 0.2656, 0.2609, 0.2759, 0.2329, 0.2527, 0.3102, 0.1848, 0.3316, 0.205, 0.3226, 0.3113, 0.2909, 0.2953, 0.3544, 0.2225, 0.3781, 0.2369, 0.5625, 0.3345, 0.5282, 0.34, 0.5192, 0.2646, 0.5416, 0.2609, 0.2329, 0.2527, 0.2074, 0.2257, 0.2909, 0.162, 0.3102, 0.1848, 0.5282, 0.34, 0.4935, 0.3427, 0.4966, 0.2663, 0.5192, 0.2646, 0.5963, 0.3261, 0.5625, 0.3345, 0.5416, 0.2609, 0.5638, 0.2549, 0.3894, 0.3332, 0.3555, 0.3239, 0.4022, 0.2484, 0.4263, 0.2568, 0.4935, 0.3427, 0.4587, 0.3425, 0.4736, 0.2656, 0.4966, 0.2663, 0.4736, 0.2656, 0.4501, 0.2625, 0.4602, 0.1985, 0.4775, 0.2022, 0.3316, 0.205, 0.3102, 0.1848, 0.3629, 0.1337, 0.3777, 0.1486, 0.3781, 0.2369, 0.3544, 0.2225, 0.3932, 0.1622, 0.4094, 0.1742, 0.5416, 0.2609, 0.5192, 0.2646, 0.512, 0.2027, 0.5289, 0.1996, 0.3102, 0.1848, 0.2909, 0.162, 0.3492, 0.1178, 0.3629, 0.1337, 0.5192, 0.2646, 0.4966, 0.2663, 0.4948, 0.2036, 0.512, 0.2027, 0.5638, 0.2549, 0.5416, 0.2609, 0.5289, 0.1996, 0.5453, 0.1943, 0.4263, 0.2568, 0.4022, 0.2484, 0.426, 0.1844, 0.443, 0.1926, 0.4966, 0.2663, 0.4736, 0.2656, 0.4775, 0.2022, 0.4948, 0.2036, 0.6291, 0.2215, 0.6077, 0.2354, 0.5766, 0.1771, 0.5912, 0.1653, 0.4022, 0.2484, 0.3781, 0.2369, 0.4094, 0.1742, 0.426, 0.1844, 0.6077, 0.2354, 0.5859, 0.2465, 0.5613, 0.1868, 0.5766, 0.1771, 0.6497, 0.2048, 0.6291, 0.2215, 0.5912, 0.1653, 0.6049, 0.1517, 0.5859, 0.2465, 0.5638, 0.2549, 0.5453, 0.1943, 0.5613, 0.1868, 0.7023, 0.1379, 0.6869, 0.1627, 0.6295, 0.12, 0.6402, 0.1027, 0.6869, 0.1627, 0.6691, 0.1851, 0.6177, 0.1365, 0.6295, 0.12, 0.2909, 0.162, 0.2742, 0.1371, 0.337, 0.1014, 0.3492, 0.1178, 0.4501, 0.2625, 0.4263, 0.2568, 0.443, 0.1926, 0.4602, 0.1985, 0.6691, 0.1851, 0.6497, 0.2048, 0.6049, 0.1517, 0.6177, 0.1365, 0.3544, 0.2225, 0.3316, 0.205, 0.3777, 0.1486, 0.3932, 0.1622, 0.5613, 0.1868, 0.5453, 0.1943, 0.5299, 0.123, 0.5424, 0.118, 0.6402, 0.1027, 0.6295, 0.12, 0.5908, 0.07858, 0.5975, 0.06883, 0.6295, 0.12, 0.6177, 0.1365, 0.5832, 0.08787, 0.5908, 0.07858, 0.3492, 0.1178, 0.337, 0.1014, 0.3834, 0.07365, 0.3905, 0.08289, 0.4602, 0.1985, 0.443, 0.1926, 0.4501, 0.1238, 0.4629, 0.1272, 0.6177, 0.1365, 0.6049, 0.1517, 0.5746, 0.09662, 0.5832, 0.08787, 0.3932, 0.1622, 0.3777, 0.1486, 0.4069, 0.09953, 0.4163, 0.1069, 0.4775, 0.2022, 0.4602, 0.1985, 0.4629, 0.1272, 0.4763, 0.1291, 0.3777, 0.1486, 0.3629, 0.1337, 0.3983, 0.09151, 0.4069, 0.09953, 0.4094, 0.1742, 0.3932, 0.1622, 0.4163, 0.1069, 0.4267, 0.1135, 0.5289, 0.1996, 0.512, 0.2027, 0.5034, 0.1286, 0.5168, 0.1265, 0.3629, 0.1337, 0.3492, 0.1178, 0.3905, 0.08289, 0.3983, 0.09151, 0.512, 0.2027, 0.4948, 0.2036, 0.4898, 0.1296, 0.5034, 0.1286, 0.5453, 0.1943, 0.5289, 0.1996, 0.5168, 0.1265, 0.5299, 0.123, 0.443, 0.1926, 0.426, 0.1844, 0.4379, 0.1192, 0.4501, 0.1238, 0.4948, 0.2036, 0.4775, 0.2022, 0.4763, 0.1291, 0.4898, 0.1296, 0.5912, 0.1653, 0.5766, 0.1771, 0.5542, 0.1119, 0.5649, 0.1047, 0.426, 0.1844, 0.4094, 0.1742, 0.4267, 0.1135, 0.4379, 0.1192, 0.5766, 0.1771, 0.5613, 0.1868, 0.5424, 0.118, 0.5542, 0.1119, 0.6049, 0.1517, 0.5912, 0.1653, 0.5649, 0.1047, 0.5746, 0.09662, 0.5034, 0.1286, 0.4898, 0.1296, 0.4886, 0.07396, 0.4971, 0.07327, 0.5299, 0.123, 0.5168, 0.1265, 0.5054, 0.07206, 0.5136, 0.07043, 0.4501, 0.1238, 0.4379, 0.1192, 0.4566, 0.0716, 0.4642, 0.07308, 0.4898, 0.1296, 0.4763, 0.1291, 0.4803, 0.07419, 0.4886, 0.07396, 0.5649, 0.1047, 0.5542, 0.1119, 0.529, 0.06577, 0.536, 0.06265, 0.4379, 0.1192, 0.4267, 0.1135, 0.4495, 0.06942, 0.4566, 0.0716, 0.5542, 0.1119, 0.5424, 0.118, 0.5215, 0.06835, 0.529, 0.06577, 0.5746, 0.09662, 0.5649, 0.1047, 0.536, 0.06265, 0.5425, 0.05894, 0.5424, 0.118, 0.5299, 0.123, 0.5136, 0.07043, 0.5215, 0.06835, 0.5975, 0.06883, 0.5908, 0.07858, 0.5534, 0.04971, 0.5577, 0.04422, 0.5908, 0.07858, 0.5832, 0.08787, 0.5483, 0.05462, 0.5534, 0.04971, 0.3905, 0.08289, 0.3834, 0.07365, 0.4224, 0.04791, 0.4265, 0.0535, 0.4629, 0.1272, 0.4501, 0.1238, 0.4642, 0.07308, 0.4721, 0.07392, 0.5832, 0.08787, 0.5746, 0.09662, 0.5425, 0.05894, 0.5483, 0.05462, 0.4163, 0.1069, 0.4069, 0.09953, 0.4368, 0.06286, 0.4429, 0.06651, 0.4763, 0.1291, 0.4629, 0.1272, 0.4721, 0.07392, 0.4803, 0.07419, 0.4069, 0.09953, 0.3983, 0.09151, 0.4313, 0.05851, 0.4368, 0.06286, 0.4267, 0.1135, 0.4163, 0.1069, 0.4429, 0.06651, 0.4495, 0.06942, 0.5168, 0.1265, 0.5034, 0.1286, 0.4971, 0.07327, 0.5054, 0.07206, 0.3983, 0.09151, 0.3905, 0.08289, 0.4265, 0.0535, 0.4313, 0.05851, 0.4265, 0.0535, 0.4224, 0.04791, 0.4612, 0.01966, 0.4633, 0.02217, 0.4721, 0.07392, 0.4642, 0.07308, 0.4802, 0.03083, 0.4833, 0.03119, 0.5483, 0.05462, 0.5425, 0.05894, 0.5098, 0.02547, 0.5125, 0.02362, 0.4429, 0.06651, 0.4368, 0.06286, 0.4683, 0.02639, 0.4711, 0.02801, 0.4803, 0.07419, 0.4721, 0.07392, 0.4833, 0.03119, 0.4864, 0.03132, 0.4368, 0.06286, 0.4313, 0.05851, 0.4657, 0.02444, 0.4683, 0.02639, 0.4495, 0.06942, 0.4429, 0.06651, 0.4711, 0.02801, 0.4741, 0.02928, 0.5054, 0.07206, 0.4971, 0.07327, 0.4924, 0.03099, 0.4954, 0.0306, 0.4313, 0.05851, 0.4265, 0.0535, 0.4633, 0.02217, 0.4657, 0.02444, 0.4971, 0.07327, 0.4886, 0.07396, 0.4894, 0.03125, 0.4924, 0.03099, 0.5136, 0.07043, 0.5054, 0.07206, 0.4954, 0.0306, 0.4983, 0.03003, 0.4642, 0.07308, 0.4566, 0.0716, 0.4772, 0.03021, 0.4802, 0.03083, 0.4886, 0.07396, 0.4803, 0.07419, 0.4864, 0.03132, 0.4894, 0.03125, 0.536, 0.06265, 0.529, 0.06577, 0.5042, 0.02827, 0.5071, 0.02701, 0.4566, 0.0716, 0.4495, 0.06942, 0.4741, 0.02928, 0.4772, 0.03021, 0.529, 0.06577, 0.5215, 0.06835, 0.5013, 0.02926, 0.5042, 0.02827, 0.5425, 0.05894, 0.536, 0.06265, 0.5071, 0.02701, 0.5098, 0.02547, 0.5215, 0.06835, 0.5136, 0.07043, 0.4983, 0.03003, 0.5013, 0.02926, 0.5577, 0.04422, 0.5534, 0.04971, 0.5149, 0.02146, 0.517, 0.01902, 0.5534, 0.04971, 0.5483, 0.05462, 0.5125, 0.02362, 0.5149, 0.02146, 0.5071, 0.02701, 0.5042, 0.02827, 0.4912, 0.001893, 0.4916, 0.001666, 0.4772, 0.03021, 0.4741, 0.02928, 0.4862, 0.001811, 0.4866, 0.002024, 0.5042, 0.02827, 0.5013, 0.02926, 0.4907, 0.002079, 0.4912, 0.001893, 0.5098, 0.02547, 0.5071, 0.02701, 0.4916, 0.001666, 0.4921, 0.001398, 0.5013, 0.02926, 0.4983, 0.03003, 0.4902, 0.002221, 0.4907, 0.002079, 0.517, 0.01902, 0.5149, 0.02146, 0.4929, 0.0007479, 0.4933, 0.0003708, 0.5149, 0.02146, 0.5125, 0.02362, 0.4925, 0.001091, 0.4929, 0.0007479, 0.4633, 0.02217, 0.4612, 0.01966, 0.4842, 0.0001182, 0.4845, 0.0005571, 0.4833, 0.03119, 0.4802, 0.03083, 0.4871, 0.002194, 0.4876, 0.00232, 0.5125, 0.02362, 0.5098, 0.02547, 0.4921, 0.001398, 0.4925, 0.001091, 0.4711, 0.02801, 0.4683, 0.02639, 0.4853, 0.001259, 0.4857, 0.001555, 0.4864, 0.03132, 0.4833, 0.03119, 0.4876, 0.00232, 0.4881, 0.002401, 0.4683, 0.02639, 0.4657, 0.02444, 0.4849, 0.0009253, 0.4853, 0.001259, 0.4741, 0.02928, 0.4711, 0.02801, 0.4857, 0.001555, 0.4862, 0.001811, 0.4954, 0.0306, 0.4924, 0.03099, 0.4892, 0.002373, 0.4897, 0.00232, 0.4657, 0.02444, 0.4633, 0.02217, 0.4845, 0.0005571, 0.4849, 0.0009253, 0.4924, 0.03099, 0.4894, 0.03125, 0.4887, 0.002437, 0.4892, 0.002373, 0.4983, 0.03003, 0.4954, 0.0306, 0.4897, 0.00232, 0.4902, 0.002221, 0.4802, 0.03083, 0.4772, 0.03021, 0.4866, 0.002024, 0.4871, 0.002194, 0.4894, 0.03125, 0.4864, 0.03132, 0.4881, 0.002401, 0.4887, 0.002437])
me_icosphere_001.materials.append(mat_material_001)
me_icosphere_001.use_remesh_preserve_volume = False
me_icosphere_001.use_remesh_preserve_attributes = False
me_icosphere_001.use_mirror_vertex_groups = False
me_icosphere_001.update()

# ---- objects
ob_lamp = bpy.data.objects.new('Lamp', light_lamp)
ob_camera = bpy.data.objects.new('Camera', cam_camera)
ob_lop = bpy.data.objects.new('LOP', me_icosphere_001)

# ---- transforms, parenting, visibility, modifiers, constraints
ob_lamp.location = (4.076, 1.005, 5.904)
ob_lamp.rotation_euler = (0.6503, 0.05522, 1.866)
ob_lamp.lock_rotations_4d = False
ob_lamp.empty_display_type = 'ARROWS'
ob_lamp.color = (0.0, 0.0, 0.0, 0.0)
ob_lamp.lineart.crease_threshold = 0.0
ob_camera.location = (7.481, -6.508, 5.344)
ob_camera.rotation_euler = (1.109, 0.0, 0.8149)
ob_camera.lock_rotations_4d = False
ob_camera.empty_display_type = 'ARROWS'
ob_camera.color = (0.0, 0.0, 0.0, 0.0)
ob_camera.display_type = 'WIRE'
ob_camera.lineart.crease_threshold = 0.0
ob_lop.location = (-2.165, 0.4777, 1.481)
ob_lop.lineart.crease_threshold = 0.0

# ---- collection membership
col_collection_1.objects.link(ob_lamp)
col_collection_1.objects.link(ob_camera)
col_collection_1.objects.link(ob_lop)

# ---- scene / render settings (as saved in the file)
scene.camera = ob_camera
scene.frame_start = 1; scene.frame_end = 250; scene.frame_set(1)
scene.render.engine = 'BLENDER_EEVEE_NEXT'
scene.render.resolution_percentage = 50
scene.render.dither_intensity = 0.0
scene.cycles.use_denoising = False
scene.cycles.samples = 128
scene.cycles.sampling_pattern = 'TABULATED_SOBOL'
scene.cycles.use_adaptive_sampling = False
scene.cycles.use_light_tree = False
scene.cycles.blur_glossy = 0.0
scene.cycles.sample_clamp_indirect = 0.0
scene.view_settings.view_transform = 'Standard'
bpy.context.view_layer.update()
